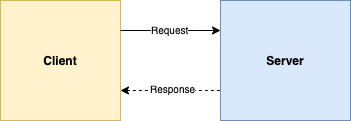

The diagram above was exported from draw.io. Its source (the exported page's mxGraphModel, read from the mxfile embedded in the PNG):
<mxGraphModel dx="1092" dy="751" grid="1" gridSize="10" guides="1" tooltips="1" connect="1" arrows="1" fold="1" page="1" pageScale="1" pageWidth="1169" pageHeight="826" math="0" shadow="0">
  <root>
    <mxCell id="0" />
    <mxCell id="1" parent="0" />
    <mxCell id="2" value="Server" style="whiteSpace=wrap;html=1;strokeWidth=1;fillColor=#dae8fc;verticalAlign=middle;fontStyle=1;horizontal=1;strokeColor=#6c8ebf;" vertex="1" parent="1">
      <mxGeometry x="335" y="160" width="130" height="120" as="geometry" />
    </mxCell>
    <mxCell id="3" value="&lt;b&gt;Client&lt;/b&gt;" style="whiteSpace=wrap;html=1;strokeWidth=1;fillColor=#fff2cc;strokeColor=#d6b656;verticalAlign=middle;" vertex="1" parent="1">
      <mxGeometry x="115" y="160" width="120" height="120" as="geometry" />
    </mxCell>
    <mxCell id="4" style="edgeStyle=orthogonalEdgeStyle;rounded=0;html=1;exitX=1;exitY=0.25;labelBackgroundColor=none;startArrow=none;startFill=0;endArrow=classic;endFill=1;jettySize=auto;orthogonalLoop=1;strokeWidth=1;fontSize=14;" edge="1" source="3" target="2" parent="1">
      <mxGeometry relative="1" as="geometry">
        <Array as="points">
          <mxPoint x="310" y="190" />
          <mxPoint x="310" y="190" />
        </Array>
      </mxGeometry>
    </mxCell>
    <mxCell id="5" value="&lt;font style=&quot;font-size: 10px&quot;&gt;Request&lt;/font&gt;" style="text;html=1;resizable=0;points=[];align=center;verticalAlign=middle;labelBackgroundColor=#ffffff;fontSize=14;" vertex="1" connectable="0" parent="4">
      <mxGeometry x="0.4" y="-21" relative="1" as="geometry">
        <mxPoint x="-21" y="-24" as="offset" />
      </mxGeometry>
    </mxCell>
    <mxCell id="6" style="edgeStyle=orthogonalEdgeStyle;rounded=0;html=1;exitX=1;exitY=0.75;labelBackgroundColor=none;startArrow=classic;startFill=1;endArrow=none;endFill=0;jettySize=auto;orthogonalLoop=1;strokeWidth=1;fontSize=14;dashed=1;" edge="1" source="3" target="2" parent="1">
      <mxGeometry relative="1" as="geometry">
        <Array as="points">
          <mxPoint x="320" y="250" />
          <mxPoint x="320" y="250" />
        </Array>
      </mxGeometry>
    </mxCell>
    <mxCell id="7" value="&lt;font style=&quot;font-size: 10px&quot;&gt;Response&lt;/font&gt;" style="text;html=1;resizable=0;points=[];align=center;verticalAlign=middle;labelBackgroundColor=#ffffff;fontSize=14;" vertex="1" connectable="0" parent="6">
      <mxGeometry x="0.6" y="-30" relative="1" as="geometry">
        <mxPoint x="-28" y="-34" as="offset" />
      </mxGeometry>
    </mxCell>
  </root>
</mxGraphModel>